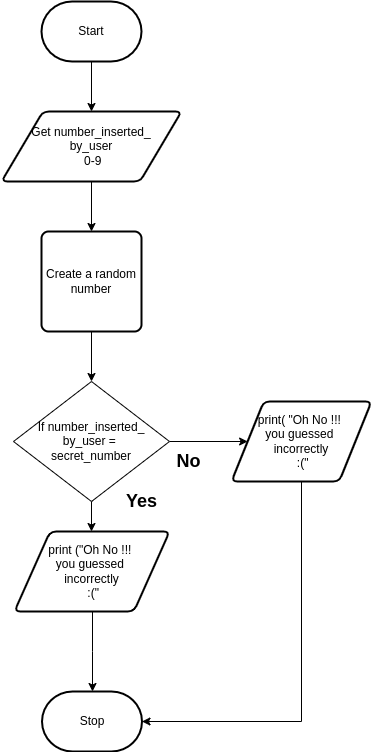

The diagram above was exported from draw.io. Its source (the exported page's mxGraphModel, read from the mxfile embedded in the PNG):
<mxGraphModel dx="594" dy="607" grid="1" gridSize="10" guides="1" tooltips="1" connect="1" arrows="1" fold="1" page="1" pageScale="1" pageWidth="827" pageHeight="1169" math="0" shadow="0">
  <root>
    <mxCell id="0" />
    <mxCell id="1" parent="0" />
    <mxCell id="7" style="edgeStyle=none;html=1;" parent="1" source="2" target="3" edge="1">
      <mxGeometry relative="1" as="geometry" />
    </mxCell>
    <mxCell id="2" value="Start" style="strokeWidth=2;html=1;shape=mxgraph.flowchart.terminator;whiteSpace=wrap;" parent="1" vertex="1">
      <mxGeometry x="370" y="40" width="100" height="60" as="geometry" />
    </mxCell>
    <mxCell id="8" style="edgeStyle=none;html=1;" parent="1" source="3" edge="1">
      <mxGeometry relative="1" as="geometry">
        <mxPoint x="420" y="270" as="targetPoint" />
      </mxGeometry>
    </mxCell>
    <mxCell id="3" value="Get number_inserted_&lt;br&gt;by_user&lt;br&gt;&amp;nbsp;0-9" style="shape=parallelogram;html=1;strokeWidth=2;perimeter=parallelogramPerimeter;whiteSpace=wrap;rounded=1;arcSize=12;size=0.23;" parent="1" vertex="1">
      <mxGeometry x="330" y="150" width="180" height="70" as="geometry" />
    </mxCell>
    <mxCell id="10" style="edgeStyle=none;html=1;exitX=0.5;exitY=1;exitDx=0;exitDy=0;" parent="1" source="12" edge="1">
      <mxGeometry relative="1" as="geometry">
        <mxPoint x="418.31999999999994" y="340" as="sourcePoint" />
        <mxPoint x="462.5841534763481" y="492.47857045671003" as="targetPoint" />
      </mxGeometry>
    </mxCell>
    <mxCell id="11" style="edgeStyle=none;html=1;" parent="1" edge="1">
      <mxGeometry relative="1" as="geometry">
        <mxPoint x="420" y="570" as="targetPoint" />
        <mxPoint x="420" y="510" as="sourcePoint" />
      </mxGeometry>
    </mxCell>
    <mxCell id="36" style="edgeStyle=none;html=1;fontSize=18;entryX=0;entryY=0.5;entryDx=0;entryDy=0;" edge="1" parent="1" source="12" target="37">
      <mxGeometry relative="1" as="geometry">
        <mxPoint x="570" y="480" as="targetPoint" />
      </mxGeometry>
    </mxCell>
    <mxCell id="12" value="If number_inserted_&lt;br&gt;by_user = &lt;br&gt;secret_number" style="rhombus;whiteSpace=wrap;html=1;" parent="1" vertex="1">
      <mxGeometry x="342" y="420" width="156" height="120" as="geometry" />
    </mxCell>
    <mxCell id="42" style="edgeStyle=elbowEdgeStyle;rounded=0;html=1;fontSize=18;" edge="1" parent="1" source="25" target="28">
      <mxGeometry relative="1" as="geometry" />
    </mxCell>
    <mxCell id="25" value="print (&quot;Oh No !!! &lt;br&gt;you guessed &lt;br&gt;incorrectly&lt;br&gt;&amp;nbsp;:(&quot;" style="shape=parallelogram;html=1;strokeWidth=2;perimeter=parallelogramPerimeter;whiteSpace=wrap;rounded=1;arcSize=12;size=0.23;" parent="1" vertex="1">
      <mxGeometry x="343" y="570" width="155" height="80" as="geometry" />
    </mxCell>
    <mxCell id="28" value="Stop" style="strokeWidth=2;html=1;shape=mxgraph.flowchart.terminator;whiteSpace=wrap;" parent="1" vertex="1">
      <mxGeometry x="370.5" y="730" width="100" height="60" as="geometry" />
    </mxCell>
    <mxCell id="34" style="edgeStyle=none;html=1;entryX=0.5;entryY=0;entryDx=0;entryDy=0;" edge="1" parent="1" source="33" target="12">
      <mxGeometry relative="1" as="geometry" />
    </mxCell>
    <mxCell id="33" value="Create a random number" style="rounded=1;whiteSpace=wrap;html=1;absoluteArcSize=1;arcSize=14;strokeWidth=2;" vertex="1" parent="1">
      <mxGeometry x="370" y="270" width="100" height="100" as="geometry" />
    </mxCell>
    <mxCell id="35" value="&lt;font style=&quot;font-size: 18px&quot;&gt;&lt;b&gt;No&lt;/b&gt;&lt;/font&gt;" style="text;html=1;align=center;verticalAlign=middle;resizable=0;points=[];autosize=1;strokeColor=none;fillColor=none;" vertex="1" parent="1">
      <mxGeometry x="497" y="490" width="40" height="20" as="geometry" />
    </mxCell>
    <mxCell id="41" style="edgeStyle=elbowEdgeStyle;html=1;fontSize=18;entryX=1;entryY=0.5;entryDx=0;entryDy=0;entryPerimeter=0;rounded=0;" edge="1" parent="1" source="37" target="28">
      <mxGeometry relative="1" as="geometry">
        <mxPoint x="630" y="750" as="targetPoint" />
        <Array as="points">
          <mxPoint x="630" y="570" />
          <mxPoint x="740" y="660" />
        </Array>
      </mxGeometry>
    </mxCell>
    <mxCell id="37" value="print( &quot;Oh No !!! &lt;br&gt;you guessed &lt;br&gt;incorrectly&lt;br&gt;&amp;nbsp;:(&quot;" style="shape=parallelogram;html=1;strokeWidth=2;perimeter=parallelogramPerimeter;whiteSpace=wrap;rounded=1;arcSize=12;size=0.23;" vertex="1" parent="1">
      <mxGeometry x="560" y="440" width="140" height="80" as="geometry" />
    </mxCell>
    <mxCell id="40" value="&lt;font style=&quot;font-size: 18px&quot;&gt;&lt;b&gt;Yes&lt;/b&gt;&lt;/font&gt;" style="text;html=1;align=center;verticalAlign=middle;resizable=0;points=[];autosize=1;strokeColor=none;fillColor=none;" vertex="1" parent="1">
      <mxGeometry x="445" y="530" width="50" height="20" as="geometry" />
    </mxCell>
  </root>
</mxGraphModel>